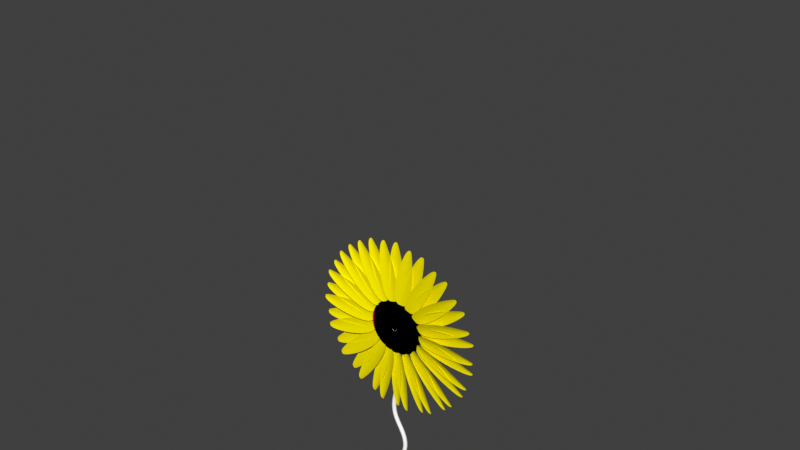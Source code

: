 # Source: sunflower.blend  (saved by Blender 3.6.13; exported with 4.5.12 LTS)
import bpy
from mathutils import Matrix  # noqa: F401  (used for matrix-valued properties, if any)

bpy.ops.wm.read_factory_settings(use_empty=True)
scene = bpy.context.scene
scene.name = 'Scene'

# ---- collections
col_collection = bpy.data.collections.new('Collection'); scene.collection.children.link(col_collection)

# ---- materials (node trees are filled in below, after node groups)
mat_material_001 = bpy.data.materials.new('Material.001')
mat_material_001.use_transparent_shadow = False
mat_material_002 = bpy.data.materials.new('Material.002')
mat_material_002.use_transparent_shadow = False
mat_material_003 = bpy.data.materials.new('Material.003')
mat_material_003.use_transparent_shadow = False

# ---- material node trees
mat_material_001.use_nodes = True; mat_material_001.node_tree.nodes.clear()
_N = mat_material_001.node_tree.nodes; _L = mat_material_001.node_tree.links
n0 = _N.new('ShaderNodeOutputMaterial'); n0.name = 'Material Output'; n0.location = (268, 257)
n1 = _N.new('ShaderNodeMapping'); n1.name = 'Mapping'; n1.location = (-655, 413)
n1.inputs[0].default_value = (0.1, -5.96e-08, 0.0)
n2 = _N.new('ShaderNodeValToRGB'); n2.name = 'Color Ramp'; n2.location = (-254, 216)
while len(n2.color_ramp.elements) > 1: n2.color_ramp.elements.remove(n2.color_ramp.elements[-1])
n2.color_ramp.elements[0].position = 0.0; n2.color_ramp.elements[0].color = (0.7723, 0.08484, 0.002202, 1.0)
_e = n2.color_ramp.elements.new(0.1018); _e.color = (1.0, 0.8841, 0.0, 1.0)
n3 = _N.new('ShaderNodeBsdfDiffuse'); n3.name = 'Diffuse BSDF'; n3.location = (26, 365)
n4 = _N.new('ShaderNodeTexGradient'); n4.name = 'Gradient Texture'; n4.location = (-468, 347)
_L.new(n4.outputs[0], n2.inputs[0])
_L.new(n1.outputs[0], n4.inputs[0])
_L.new(n2.outputs[0], n3.inputs[0])
_L.new(n3.outputs[0], n0.inputs[0])
n0.is_active_output = True
mat_material_002.use_nodes = True; mat_material_002.node_tree.nodes.clear()
_N = mat_material_002.node_tree.nodes; _L = mat_material_002.node_tree.links
n0 = _N.new('ShaderNodeOutputMaterial'); n0.name = 'Material Output'; n0.location = (275, 412)
n1 = _N.new('ShaderNodeBsdfDiffuse'); n1.name = 'Diffuse BSDF'; n1.location = (9, 368)
n2 = _N.new('ShaderNodeValToRGB'); n2.name = 'Color Ramp'; n2.location = (-295, 321)
n2.color_ramp.interpolation = 'EASE'
while len(n2.color_ramp.elements) > 1: n2.color_ramp.elements.remove(n2.color_ramp.elements[-1])
n2.color_ramp.elements[0].position = 0.0; n2.color_ramp.elements[0].color = (0.3856, 0.0, 0.05175, 1.0)
_e = n2.color_ramp.elements.new(0.003636); _e.color = (0.0, 0.0, 0.0, 1.0)
n3 = _N.new('ShaderNodeTexGradient'); n3.name = 'Gradient Texture'; n3.location = (-570, 325)
n3.gradient_type = 'QUADRATIC'
_L.new(n1.outputs[0], n0.inputs[0])
_L.new(n2.outputs[0], n1.inputs[0])
_L.new(n3.outputs[0], n2.inputs[0])
n0.is_active_output = True
mat_material_003.use_nodes = True; mat_material_003.node_tree.nodes.clear()
_N = mat_material_003.node_tree.nodes; _L = mat_material_003.node_tree.links
n0 = _N.new('ShaderNodeOutputMaterial'); n0.name = 'Material Output'; n0.location = (300, 300)
n1 = _N.new('ShaderNodeBsdfDiffuse'); n1.name = 'Diffuse BSDF'; n1.location = (-6, 258)
n2 = _N.new('ShaderNodeValToRGB'); n2.name = 'Color Ramp'; n2.location = (-359, 244)
while len(n2.color_ramp.elements) > 1: n2.color_ramp.elements.remove(n2.color_ramp.elements[-1])
n2.color_ramp.elements[0].position = 0.0; n2.color_ramp.elements[0].color = (0.05945, 0.5326, 0.0, 1.0)
_e = n2.color_ramp.elements.new(0.0); _e.color = (1.0, 1.0, 1.0, 1.0)
_L.new(n1.outputs[0], n0.inputs[0])
_L.new(n2.outputs[0], n1.inputs[0])
n0.is_active_output = True

# ---- world
world_world = bpy.data.worlds.new('World'); scene.world = world_world
world_world.use_nodes = True; world_world.node_tree.nodes.clear()
_N = world_world.node_tree.nodes; _L = world_world.node_tree.links
n0 = _N.new('ShaderNodeOutputWorld'); n0.name = 'World Output'; n0.location = (300, 300)
n1 = _N.new('ShaderNodeBackground'); n1.name = 'Background'; n1.location = (10, 300)
n1.inputs[0].default_value = (0.05088, 0.05088, 0.05088, 1.0)
_L.new(n1.outputs[0], n0.inputs[0])
n0.is_active_output = True
world_world.color = (0.05088, 0.05088, 0.05088)
world_world.use_sun_shadow = False
world_world.sun_shadow_jitter_overblur = 0.0

# ---- meshes
me_plane = bpy.data.meshes.new('Plane')
me_plane.from_pydata([(3.048, -0.06863, 0.5828), (10.01, -0.06963, 0.1543), (3.048, 0.2406, -0.8624), (10.01, 0.06963, -0.4965), (6.509, -0.2092, 0.8068), (6.509, 0.2092, -1.149), (3.048, 0.3116, -0.1398), (10.01, 0.2256, -0.1711), (7.465, 0.2256, 0.01633), (3.063, -0.06863, -0.4947), (9.458, -0.06963, -3.278), (2.569, 0.2406, -1.853), (9.235, 0.06963, -3.89), (6.392, -0.2092, -1.468), (5.723, 0.2092, -3.306), (2.816, 0.3116, -1.174), (9.347, 0.2256, -3.584), (7.02, 0.2256, -2.538), (2.709, -0.06863, -1.513), (7.766, -0.06963, -6.315), (1.78, 0.2406, -2.62), (7.348, 0.06963, -6.814), (5.505, -0.2092, -3.566), (4.247, 0.2092, -5.064), (2.245, 0.3116, -2.066), (7.557, 0.2256, -6.565), (5.729, 0.2256, -4.786), (2.029, -0.06863, -2.348), (5.138, -0.06963, -8.591), (0.7769, 0.2406, -3.071), (4.574, 0.06963, -8.916), (3.953, -0.2092, -5.233), (2.259, 0.2092, -6.211), (1.403, 0.3116, -2.709), (4.856, 0.2256, -8.753), (3.746, 0.2256, -6.456), (1.103, -0.06863, -2.9), (1.89, -0.06963, -9.83), (-0.3201, 0.2406, -3.151), (1.249, 0.06963, -9.943), (1.925, -0.2092, -6.27), (-0.001256, 0.2092, -6.609), (0.3915, 0.3116, -3.026), (1.57, 0.2256, -9.886), (1.312, 0.2256, -7.348), (0.04473, -0.06863, -3.102), (-1.586, -0.06963, -9.884), (-1.379, 0.2406, -2.852), (-2.227, 0.06963, -9.77), (-0.3357, -0.2092, -6.55), (-2.262, 0.2092, -6.21), (-0.6669, 0.3116, -2.977), (-1.906, 0.2256, -9.827), (-1.28, 0.2256, -7.354), (-1.019, -0.06863, -2.931), (-4.871, -0.06963, -8.745), (-2.271, 0.2406, -2.208), (-5.434, 0.06963, -8.42), (-2.556, -0.2092, -6.04), (-4.249, 0.2092, -5.062), (-1.645, 0.3116, -2.569), (-5.153, 0.2256, -8.582), (-3.718, 0.2256, -6.473), (-1.96, -0.06863, -2.405), (-7.568, -0.06963, -6.552), (-2.889, 0.2406, -1.298), (-7.986, 0.06963, -6.053), (-4.467, -0.2092, -4.802), (-5.725, 0.2092, -3.304), (-2.424, 0.3116, -1.852), (-7.777, 0.2256, -6.302), (-5.708, 0.2256, -4.811), (-2.664, -0.06863, -1.59), (-9.352, -0.06963, -3.568), (-3.159, 0.2406, -0.2319), (-9.575, 0.06963, -2.957), (-5.84, -0.2092, -2.984), (-6.509, 0.2092, -1.146), (-2.912, 0.3116, -0.9109), (-9.464, 0.2256, -3.262), (-7.009, 0.2256, -2.568), (-3.048, -0.06863, -0.5828), (-10.01, -0.06963, -0.1543), (-3.048, 0.2406, 0.8624), (-10.01, 0.06963, 0.4965), (-6.509, -0.2092, -0.8068), (-6.509, 0.2092, 1.149), (-3.048, 0.3116, 0.1398), (-10.01, 0.2256, 0.1711), (-7.465, 0.2256, -0.01633), (-3.063, -0.06863, 0.4947), (-9.458, -0.06963, 3.278), (-2.569, 0.2406, 1.853), (-9.235, 0.06963, 3.89), (-6.392, -0.2092, 1.468), (-5.723, 0.2092, 3.306), (-2.816, 0.3116, 1.174), (-9.347, 0.2256, 3.584), (-7.02, 0.2256, 2.538), (-2.709, -0.06863, 1.513), (-7.766, -0.06963, 6.315), (-1.78, 0.2406, 2.62), (-7.348, 0.06963, 6.814), (-5.505, -0.2092, 3.566), (-4.247, 0.2092, 5.064), (-2.245, 0.3116, 2.066), (-7.557, 0.2256, 6.565), (-5.729, 0.2256, 4.786), (-2.029, -0.06863, 2.348), (-5.138, -0.06963, 8.591), (-0.7769, 0.2406, 3.071), (-4.574, 0.06963, 8.916), (-3.953, -0.2092, 5.233), (-2.259, 0.2092, 6.211), (-1.403, 0.3116, 2.709), (-4.856, 0.2256, 8.753), (-3.746, 0.2256, 6.456), (-1.103, -0.06863, 2.9), (-1.89, -0.06963, 9.83), (0.3201, 0.2406, 3.151), (-1.249, 0.06963, 9.943), (-1.925, -0.2092, 6.27), (0.001254, 0.2092, 6.609), (-0.3915, 0.3116, 3.026), (-1.57, 0.2256, 9.886), (-1.312, 0.2256, 7.348), (-0.04473, -0.06863, 3.102), (1.586, -0.06963, 9.884), (1.379, 0.2406, 2.852), (2.227, 0.06963, 9.77), (0.3357, -0.2092, 6.55), (2.262, 0.2092, 6.21), (0.6669, 0.3116, 2.977), (1.906, 0.2256, 9.827), (1.28, 0.2256, 7.354), (1.019, -0.06863, 2.931), (4.871, -0.06963, 8.745), (2.271, 0.2406, 2.208), (5.434, 0.06963, 8.42), (2.556, -0.2092, 6.04), (4.249, 0.2092, 5.062), (1.645, 0.3116, 2.569), (5.153, 0.2256, 8.582), (3.718, 0.2256, 6.473), (1.96, -0.06863, 2.405), (7.568, -0.06963, 6.552), (2.889, 0.2406, 1.298), (7.986, 0.06963, 6.053), (4.467, -0.2092, 4.802), (5.725, 0.2092, 3.304), (2.424, 0.3116, 1.852), (7.777, 0.2256, 6.302), (5.708, 0.2256, 4.811), (2.664, -0.06863, 1.59), (9.352, -0.06963, 3.568), (3.159, 0.2406, 0.2319), (9.575, 0.06963, 2.957), (5.84, -0.2092, 2.984), (6.509, 0.2092, 1.146), (2.912, 0.3116, 0.9109), (9.464, 0.2256, 3.262), (7.009, 0.2256, 2.568)], [], [(8, 7, 3, 5), (6, 8, 5, 2), (0, 4, 8, 6), (4, 1, 7, 8), (17, 16, 12, 14), (15, 17, 14, 11), (9, 13, 17, 15), (13, 10, 16, 17), (26, 25, 21, 23), (24, 26, 23, 20), (18, 22, 26, 24), (22, 19, 25, 26), (35, 34, 30, 32), (33, 35, 32, 29), (27, 31, 35, 33), (31, 28, 34, 35), (44, 43, 39, 41), (42, 44, 41, 38), (36, 40, 44, 42), (40, 37, 43, 44), (53, 52, 48, 50), (51, 53, 50, 47), (45, 49, 53, 51), (49, 46, 52, 53), (62, 61, 57, 59), (60, 62, 59, 56), (54, 58, 62, 60), (58, 55, 61, 62), (71, 70, 66, 68), (69, 71, 68, 65), (63, 67, 71, 69), (67, 64, 70, 71), (80, 79, 75, 77), (78, 80, 77, 74), (72, 76, 80, 78), (76, 73, 79, 80), (89, 88, 84, 86), (87, 89, 86, 83), (81, 85, 89, 87), (85, 82, 88, 89), (98, 97, 93, 95), (96, 98, 95, 92), (90, 94, 98, 96), (94, 91, 97, 98), (107, 106, 102, 104), (105, 107, 104, 101), (99, 103, 107, 105), (103, 100, 106, 107), (116, 115, 111, 113), (114, 116, 113, 110), (108, 112, 116, 114), (112, 109, 115, 116), (125, 124, 120, 122), (123, 125, 122, 119), (117, 121, 125, 123), (121, 118, 124, 125), (134, 133, 129, 131), (132, 134, 131, 128), (126, 130, 134, 132), (130, 127, 133, 134), (143, 142, 138, 140), (141, 143, 140, 137), (135, 139, 143, 141), (139, 136, 142, 143), (152, 151, 147, 149), (150, 152, 149, 146), (144, 148, 152, 150), (148, 145, 151, 152), (161, 160, 156, 158), (159, 161, 158, 155), (153, 157, 161, 159), (157, 154, 160, 161)])
me_plane.polygons.foreach_set('use_smooth', [True] * 72)
_uv = me_plane.uv_layers.new(name='UVMap')
_uv.uv.foreach_set('vector', [0.5, 0.5, 1.0, 0.5, 1.0, 1.0, 0.5, 1.0, 0.0, 0.5, 0.5, 0.5, 0.5, 1.0, 0.0, 1.0, 0.0, 0.0, 0.5, 0.0, 0.5, 0.5, 0.0, 0.5, 0.5, 0.0, 1.0, 0.0, 1.0, 0.5, 0.5, 0.5, 0.5, 0.5, 1.0, 0.5, 1.0, 1.0, 0.5, 1.0, 0.0, 0.5, 0.5, 0.5, 0.5, 1.0, 0.0, 1.0, 0.0, 0.0, 0.5, 0.0, 0.5, 0.5, 0.0, 0.5, 0.5, 0.0, 1.0, 0.0, 1.0, 0.5, 0.5, 0.5, 0.5, 0.5, 1.0, 0.5, 1.0, 1.0, 0.5, 1.0, 0.0, 0.5, 0.5, 0.5, 0.5, 1.0, 0.0, 1.0, 0.0, 0.0, 0.5, 0.0, 0.5, 0.5, 0.0, 0.5, 0.5, 0.0, 1.0, 0.0, 1.0, 0.5, 0.5, 0.5, 0.5, 0.5, 1.0, 0.5, 1.0, 1.0, 0.5, 1.0, 0.0, 0.5, 0.5, 0.5, 0.5, 1.0, 0.0, 1.0, 0.0, 0.0, 0.5, 0.0, 0.5, 0.5, 0.0, 0.5, 0.5, 0.0, 1.0, 0.0, 1.0, 0.5, 0.5, 0.5, 0.5, 0.5, 1.0, 0.5, 1.0, 1.0, 0.5, 1.0, 0.0, 0.5, 0.5, 0.5, 0.5, 1.0, 0.0, 1.0, 0.0, 0.0, 0.5, 0.0, 0.5, 0.5, 0.0, 0.5, 0.5, 0.0, 1.0, 0.0, 1.0, 0.5, 0.5, 0.5, 0.5, 0.5, 1.0, 0.5, 1.0, 1.0, 0.5, 1.0, 0.0, 0.5, 0.5, 0.5, 0.5, 1.0, 0.0, 1.0, 0.0, 0.0, 0.5, 0.0, 0.5, 0.5, 0.0, 0.5, 0.5, 0.0, 1.0, 0.0, 1.0, 0.5, 0.5, 0.5, 0.5, 0.5, 1.0, 0.5, 1.0, 1.0, 0.5, 1.0, 0.0, 0.5, 0.5, 0.5, 0.5, 1.0, 0.0, 1.0, 0.0, 0.0, 0.5, 0.0, 0.5, 0.5, 0.0, 0.5, 0.5, 0.0, 1.0, 0.0, 1.0, 0.5, 0.5, 0.5, 0.5, 0.5, 1.0, 0.5, 1.0, 1.0, 0.5, 1.0, 0.0, 0.5, 0.5, 0.5, 0.5, 1.0, 0.0, 1.0, 0.0, 0.0, 0.5, 0.0, 0.5, 0.5, 0.0, 0.5, 0.5, 0.0, 1.0, 0.0, 1.0, 0.5, 0.5, 0.5, 0.5, 0.5, 1.0, 0.5, 1.0, 1.0, 0.5, 1.0, 0.0, 0.5, 0.5, 0.5, 0.5, 1.0, 0.0, 1.0, 0.0, 0.0, 0.5, 0.0, 0.5, 0.5, 0.0, 0.5, 0.5, 0.0, 1.0, 0.0, 1.0, 0.5, 0.5, 0.5, 0.5, 0.5, 1.0, 0.5, 1.0, 1.0, 0.5, 1.0, 0.0, 0.5, 0.5, 0.5, 0.5, 1.0, 0.0, 1.0, 0.0, 0.0, 0.5, 0.0, 0.5, 0.5, 0.0, 0.5, 0.5, 0.0, 1.0, 0.0, 1.0, 0.5, 0.5, 0.5, 0.5, 0.5, 1.0, 0.5, 1.0, 1.0, 0.5, 1.0, 0.0, 0.5, 0.5, 0.5, 0.5, 1.0, 0.0, 1.0, 0.0, 0.0, 0.5, 0.0, 0.5, 0.5, 0.0, 0.5, 0.5, 0.0, 1.0, 0.0, 1.0, 0.5, 0.5, 0.5, 0.5, 0.5, 1.0, 0.5, 1.0, 1.0, 0.5, 1.0, 0.0, 0.5, 0.5, 0.5, 0.5, 1.0, 0.0, 1.0, 0.0, 0.0, 0.5, 0.0, 0.5, 0.5, 0.0, 0.5, 0.5, 0.0, 1.0, 0.0, 1.0, 0.5, 0.5, 0.5, 0.5, 0.5, 1.0, 0.5, 1.0, 1.0, 0.5, 1.0, 0.0, 0.5, 0.5, 0.5, 0.5, 1.0, 0.0, 1.0, 0.0, 0.0, 0.5, 0.0, 0.5, 0.5, 0.0, 0.5, 0.5, 0.0, 1.0, 0.0, 1.0, 0.5, 0.5, 0.5, 0.5, 0.5, 1.0, 0.5, 1.0, 1.0, 0.5, 1.0, 0.0, 0.5, 0.5, 0.5, 0.5, 1.0, 0.0, 1.0, 0.0, 0.0, 0.5, 0.0, 0.5, 0.5, 0.0, 0.5, 0.5, 0.0, 1.0, 0.0, 1.0, 0.5, 0.5, 0.5, 0.5, 0.5, 1.0, 0.5, 1.0, 1.0, 0.5, 1.0, 0.0, 0.5, 0.5, 0.5, 0.5, 1.0, 0.0, 1.0, 0.0, 0.0, 0.5, 0.0, 0.5, 0.5, 0.0, 0.5, 0.5, 0.0, 1.0, 0.0, 1.0, 0.5, 0.5, 0.5, 0.5, 0.5, 1.0, 0.5, 1.0, 1.0, 0.5, 1.0, 0.0, 0.5, 0.5, 0.5, 0.5, 1.0, 0.0, 1.0, 0.0, 0.0, 0.5, 0.0, 0.5, 0.5, 0.0, 0.5, 0.5, 0.0, 1.0, 0.0, 1.0, 0.5, 0.5, 0.5, 0.5, 0.5, 1.0, 0.5, 1.0, 1.0, 0.5, 1.0, 0.0, 0.5, 0.5, 0.5, 0.5, 1.0, 0.0, 1.0, 0.0, 0.0, 0.5, 0.0, 0.5, 0.5, 0.0, 0.5, 0.5, 0.0, 1.0, 0.0, 1.0, 0.5, 0.5, 0.5, 0.5, 0.5, 1.0, 0.5, 1.0, 1.0, 0.5, 1.0, 0.0, 0.5, 0.5, 0.5, 0.5, 1.0, 0.0, 1.0, 0.0, 0.0, 0.5, 0.0, 0.5, 0.5, 0.0, 0.5, 0.5, 0.0, 1.0, 0.0, 1.0, 0.5, 0.5, 0.5])
me_plane.materials.append(mat_material_001)
me_plane.update()
me_plane_001 = bpy.data.meshes.new('Plane.001')
me_plane_001.from_pydata([(3.048, -0.06863, 0.5828), (10.01, -0.06963, 0.1543), (3.048, 0.2406, -0.8624), (10.01, 0.06963, -0.4965), (6.509, -0.2092, 0.8068), (6.509, 0.2092, -1.149), (3.048, 0.3116, -0.1398), (10.01, 0.2256, -0.1711), (7.465, 0.2256, 0.01633), (3.063, -0.06863, -0.4947), (9.458, -0.06963, -3.278), (2.569, 0.2406, -1.853), (9.235, 0.06963, -3.89), (6.392, -0.2092, -1.468), (5.723, 0.2092, -3.306), (2.816, 0.3116, -1.174), (9.347, 0.2256, -3.584), (7.02, 0.2256, -2.538), (2.709, -0.06863, -1.513), (7.766, -0.06963, -6.315), (1.78, 0.2406, -2.62), (7.348, 0.06963, -6.814), (5.505, -0.2092, -3.566), (4.247, 0.2092, -5.064), (2.245, 0.3116, -2.066), (7.557, 0.2256, -6.565), (5.729, 0.2256, -4.786), (2.029, -0.06863, -2.348), (5.138, -0.06963, -8.591), (0.7769, 0.2406, -3.071), (4.574, 0.06963, -8.916), (3.953, -0.2092, -5.233), (2.259, 0.2092, -6.211), (1.403, 0.3116, -2.709), (4.856, 0.2256, -8.753), (3.746, 0.2256, -6.456), (1.103, -0.06863, -2.9), (1.89, -0.06963, -9.83), (-0.3201, 0.2406, -3.151), (1.249, 0.06963, -9.943), (1.925, -0.2092, -6.27), (-0.001256, 0.2092, -6.609), (0.3915, 0.3116, -3.026), (1.57, 0.2256, -9.886), (1.312, 0.2256, -7.348), (0.04473, -0.06863, -3.102), (-1.586, -0.06963, -9.884), (-1.379, 0.2406, -2.852), (-2.227, 0.06963, -9.77), (-0.3357, -0.2092, -6.55), (-2.262, 0.2092, -6.21), (-0.6669, 0.3116, -2.977), (-1.906, 0.2256, -9.827), (-1.28, 0.2256, -7.354), (-1.019, -0.06863, -2.931), (-4.871, -0.06963, -8.745), (-2.271, 0.2406, -2.208), (-5.434, 0.06963, -8.42), (-2.556, -0.2092, -6.04), (-4.249, 0.2092, -5.062), (-1.645, 0.3116, -2.569), (-5.153, 0.2256, -8.582), (-3.718, 0.2256, -6.473), (-1.96, -0.06863, -2.405), (-7.568, -0.06963, -6.552), (-2.889, 0.2406, -1.298), (-7.986, 0.06963, -6.053), (-4.467, -0.2092, -4.802), (-5.725, 0.2092, -3.304), (-2.424, 0.3116, -1.852), (-7.777, 0.2256, -6.302), (-5.708, 0.2256, -4.811), (-2.664, -0.06863, -1.59), (-9.352, -0.06963, -3.568), (-3.159, 0.2406, -0.2319), (-9.575, 0.06963, -2.957), (-5.84, -0.2092, -2.984), (-6.509, 0.2092, -1.146), (-2.912, 0.3116, -0.9109), (-9.464, 0.2256, -3.262), (-7.009, 0.2256, -2.568), (-3.048, -0.06863, -0.5828), (-10.01, -0.06963, -0.1543), (-3.048, 0.2406, 0.8624), (-10.01, 0.06963, 0.4965), (-6.509, -0.2092, -0.8068), (-6.509, 0.2092, 1.149), (-3.048, 0.3116, 0.1398), (-10.01, 0.2256, 0.1711), (-7.465, 0.2256, -0.01633), (-3.063, -0.06863, 0.4947), (-9.458, -0.06963, 3.278), (-2.569, 0.2406, 1.853), (-9.235, 0.06963, 3.89), (-6.392, -0.2092, 1.468), (-5.723, 0.2092, 3.306), (-2.816, 0.3116, 1.174), (-9.347, 0.2256, 3.584), (-7.02, 0.2256, 2.538), (-2.709, -0.06863, 1.513), (-7.766, -0.06963, 6.315), (-1.78, 0.2406, 2.62), (-7.348, 0.06963, 6.814), (-5.505, -0.2092, 3.566), (-4.247, 0.2092, 5.064), (-2.245, 0.3116, 2.066), (-7.557, 0.2256, 6.565), (-5.729, 0.2256, 4.786), (-2.029, -0.06863, 2.348), (-5.138, -0.06963, 8.591), (-0.7769, 0.2406, 3.071), (-4.574, 0.06963, 8.916), (-3.953, -0.2092, 5.233), (-2.259, 0.2092, 6.211), (-1.403, 0.3116, 2.709), (-4.856, 0.2256, 8.753), (-3.746, 0.2256, 6.456), (-1.103, -0.06863, 2.9), (-1.89, -0.06963, 9.83), (0.3201, 0.2406, 3.151), (-1.249, 0.06963, 9.943), (-1.925, -0.2092, 6.27), (0.001254, 0.2092, 6.609), (-0.3915, 0.3116, 3.026), (-1.57, 0.2256, 9.886), (-1.312, 0.2256, 7.348), (-0.04473, -0.06863, 3.102), (1.586, -0.06963, 9.884), (1.379, 0.2406, 2.852), (2.227, 0.06963, 9.77), (0.3357, -0.2092, 6.55), (2.262, 0.2092, 6.21), (0.6669, 0.3116, 2.977), (1.906, 0.2256, 9.827), (1.28, 0.2256, 7.354), (1.019, -0.06863, 2.931), (4.871, -0.06963, 8.745), (2.271, 0.2406, 2.208), (5.434, 0.06963, 8.42), (2.556, -0.2092, 6.04), (4.249, 0.2092, 5.062), (1.645, 0.3116, 2.569), (5.153, 0.2256, 8.582), (3.718, 0.2256, 6.473), (1.96, -0.06863, 2.405), (7.568, -0.06963, 6.552), (2.889, 0.2406, 1.298), (7.986, 0.06963, 6.053), (4.467, -0.2092, 4.802), (5.725, 0.2092, 3.304), (2.424, 0.3116, 1.852), (7.777, 0.2256, 6.302), (5.708, 0.2256, 4.811), (2.664, -0.06863, 1.59), (9.352, -0.06963, 3.568), (3.159, 0.2406, 0.2319), (9.575, 0.06963, 2.957), (5.84, -0.2092, 2.984), (6.509, 0.2092, 1.146), (2.912, 0.3116, 0.9109), (9.464, 0.2256, 3.262), (7.009, 0.2256, 2.568)], [], [(8, 7, 3, 5), (6, 8, 5, 2), (0, 4, 8, 6), (4, 1, 7, 8), (17, 16, 12, 14), (15, 17, 14, 11), (9, 13, 17, 15), (13, 10, 16, 17), (26, 25, 21, 23), (24, 26, 23, 20), (18, 22, 26, 24), (22, 19, 25, 26), (35, 34, 30, 32), (33, 35, 32, 29), (27, 31, 35, 33), (31, 28, 34, 35), (44, 43, 39, 41), (42, 44, 41, 38), (36, 40, 44, 42), (40, 37, 43, 44), (53, 52, 48, 50), (51, 53, 50, 47), (45, 49, 53, 51), (49, 46, 52, 53), (62, 61, 57, 59), (60, 62, 59, 56), (54, 58, 62, 60), (58, 55, 61, 62), (71, 70, 66, 68), (69, 71, 68, 65), (63, 67, 71, 69), (67, 64, 70, 71), (80, 79, 75, 77), (78, 80, 77, 74), (72, 76, 80, 78), (76, 73, 79, 80), (89, 88, 84, 86), (87, 89, 86, 83), (81, 85, 89, 87), (85, 82, 88, 89), (98, 97, 93, 95), (96, 98, 95, 92), (90, 94, 98, 96), (94, 91, 97, 98), (107, 106, 102, 104), (105, 107, 104, 101), (99, 103, 107, 105), (103, 100, 106, 107), (116, 115, 111, 113), (114, 116, 113, 110), (108, 112, 116, 114), (112, 109, 115, 116), (125, 124, 120, 122), (123, 125, 122, 119), (117, 121, 125, 123), (121, 118, 124, 125), (134, 133, 129, 131), (132, 134, 131, 128), (126, 130, 134, 132), (130, 127, 133, 134), (143, 142, 138, 140), (141, 143, 140, 137), (135, 139, 143, 141), (139, 136, 142, 143), (152, 151, 147, 149), (150, 152, 149, 146), (144, 148, 152, 150), (148, 145, 151, 152), (161, 160, 156, 158), (159, 161, 158, 155), (153, 157, 161, 159), (157, 154, 160, 161)])
me_plane_001.polygons.foreach_set('use_smooth', [True] * 72)
_uv = me_plane_001.uv_layers.new(name='UVMap')
_uv.uv.foreach_set('vector', [0.5, 0.5, 1.0, 0.5, 1.0, 1.0, 0.5, 1.0, 0.0, 0.5, 0.5, 0.5, 0.5, 1.0, 0.0, 1.0, 0.0, 0.0, 0.5, 0.0, 0.5, 0.5, 0.0, 0.5, 0.5, 0.0, 1.0, 0.0, 1.0, 0.5, 0.5, 0.5, 0.5, 0.5, 1.0, 0.5, 1.0, 1.0, 0.5, 1.0, 0.0, 0.5, 0.5, 0.5, 0.5, 1.0, 0.0, 1.0, 0.0, 0.0, 0.5, 0.0, 0.5, 0.5, 0.0, 0.5, 0.5, 0.0, 1.0, 0.0, 1.0, 0.5, 0.5, 0.5, 0.5, 0.5, 1.0, 0.5, 1.0, 1.0, 0.5, 1.0, 0.0, 0.5, 0.5, 0.5, 0.5, 1.0, 0.0, 1.0, 0.0, 0.0, 0.5, 0.0, 0.5, 0.5, 0.0, 0.5, 0.5, 0.0, 1.0, 0.0, 1.0, 0.5, 0.5, 0.5, 0.5, 0.5, 1.0, 0.5, 1.0, 1.0, 0.5, 1.0, 0.0, 0.5, 0.5, 0.5, 0.5, 1.0, 0.0, 1.0, 0.0, 0.0, 0.5, 0.0, 0.5, 0.5, 0.0, 0.5, 0.5, 0.0, 1.0, 0.0, 1.0, 0.5, 0.5, 0.5, 0.5, 0.5, 1.0, 0.5, 1.0, 1.0, 0.5, 1.0, 0.0, 0.5, 0.5, 0.5, 0.5, 1.0, 0.0, 1.0, 0.0, 0.0, 0.5, 0.0, 0.5, 0.5, 0.0, 0.5, 0.5, 0.0, 1.0, 0.0, 1.0, 0.5, 0.5, 0.5, 0.5, 0.5, 1.0, 0.5, 1.0, 1.0, 0.5, 1.0, 0.0, 0.5, 0.5, 0.5, 0.5, 1.0, 0.0, 1.0, 0.0, 0.0, 0.5, 0.0, 0.5, 0.5, 0.0, 0.5, 0.5, 0.0, 1.0, 0.0, 1.0, 0.5, 0.5, 0.5, 0.5, 0.5, 1.0, 0.5, 1.0, 1.0, 0.5, 1.0, 0.0, 0.5, 0.5, 0.5, 0.5, 1.0, 0.0, 1.0, 0.0, 0.0, 0.5, 0.0, 0.5, 0.5, 0.0, 0.5, 0.5, 0.0, 1.0, 0.0, 1.0, 0.5, 0.5, 0.5, 0.5, 0.5, 1.0, 0.5, 1.0, 1.0, 0.5, 1.0, 0.0, 0.5, 0.5, 0.5, 0.5, 1.0, 0.0, 1.0, 0.0, 0.0, 0.5, 0.0, 0.5, 0.5, 0.0, 0.5, 0.5, 0.0, 1.0, 0.0, 1.0, 0.5, 0.5, 0.5, 0.5, 0.5, 1.0, 0.5, 1.0, 1.0, 0.5, 1.0, 0.0, 0.5, 0.5, 0.5, 0.5, 1.0, 0.0, 1.0, 0.0, 0.0, 0.5, 0.0, 0.5, 0.5, 0.0, 0.5, 0.5, 0.0, 1.0, 0.0, 1.0, 0.5, 0.5, 0.5, 0.5, 0.5, 1.0, 0.5, 1.0, 1.0, 0.5, 1.0, 0.0, 0.5, 0.5, 0.5, 0.5, 1.0, 0.0, 1.0, 0.0, 0.0, 0.5, 0.0, 0.5, 0.5, 0.0, 0.5, 0.5, 0.0, 1.0, 0.0, 1.0, 0.5, 0.5, 0.5, 0.5, 0.5, 1.0, 0.5, 1.0, 1.0, 0.5, 1.0, 0.0, 0.5, 0.5, 0.5, 0.5, 1.0, 0.0, 1.0, 0.0, 0.0, 0.5, 0.0, 0.5, 0.5, 0.0, 0.5, 0.5, 0.0, 1.0, 0.0, 1.0, 0.5, 0.5, 0.5, 0.5, 0.5, 1.0, 0.5, 1.0, 1.0, 0.5, 1.0, 0.0, 0.5, 0.5, 0.5, 0.5, 1.0, 0.0, 1.0, 0.0, 0.0, 0.5, 0.0, 0.5, 0.5, 0.0, 0.5, 0.5, 0.0, 1.0, 0.0, 1.0, 0.5, 0.5, 0.5, 0.5, 0.5, 1.0, 0.5, 1.0, 1.0, 0.5, 1.0, 0.0, 0.5, 0.5, 0.5, 0.5, 1.0, 0.0, 1.0, 0.0, 0.0, 0.5, 0.0, 0.5, 0.5, 0.0, 0.5, 0.5, 0.0, 1.0, 0.0, 1.0, 0.5, 0.5, 0.5, 0.5, 0.5, 1.0, 0.5, 1.0, 1.0, 0.5, 1.0, 0.0, 0.5, 0.5, 0.5, 0.5, 1.0, 0.0, 1.0, 0.0, 0.0, 0.5, 0.0, 0.5, 0.5, 0.0, 0.5, 0.5, 0.0, 1.0, 0.0, 1.0, 0.5, 0.5, 0.5, 0.5, 0.5, 1.0, 0.5, 1.0, 1.0, 0.5, 1.0, 0.0, 0.5, 0.5, 0.5, 0.5, 1.0, 0.0, 1.0, 0.0, 0.0, 0.5, 0.0, 0.5, 0.5, 0.0, 0.5, 0.5, 0.0, 1.0, 0.0, 1.0, 0.5, 0.5, 0.5, 0.5, 0.5, 1.0, 0.5, 1.0, 1.0, 0.5, 1.0, 0.0, 0.5, 0.5, 0.5, 0.5, 1.0, 0.0, 1.0, 0.0, 0.0, 0.5, 0.0, 0.5, 0.5, 0.0, 0.5, 0.5, 0.0, 1.0, 0.0, 1.0, 0.5, 0.5, 0.5, 0.5, 0.5, 1.0, 0.5, 1.0, 1.0, 0.5, 1.0, 0.0, 0.5, 0.5, 0.5, 0.5, 1.0, 0.0, 1.0, 0.0, 0.0, 0.5, 0.0, 0.5, 0.5, 0.0, 0.5, 0.5, 0.0, 1.0, 0.0, 1.0, 0.5, 0.5, 0.5, 0.5, 0.5, 1.0, 0.5, 1.0, 1.0, 0.5, 1.0, 0.0, 0.5, 0.5, 0.5, 0.5, 1.0, 0.0, 1.0, 0.0, 0.0, 0.5, 0.0, 0.5, 0.5, 0.0, 0.5, 0.5, 0.0, 1.0, 0.0, 1.0, 0.5, 0.5, 0.5])
me_plane_001.materials.append(mat_material_001)
me_plane_001.update()
me_circle = bpy.data.meshes.new('Circle')
me_circle.from_pydata([(0.3396, 0.3158, -3.152), (-0.2808, 0.2783, -3.158), (-0.8904, 0.2425, -3.042), (-1.466, 0.2097, -2.809), (-1.985, 0.1813, -2.468), (-2.428, 0.1582, -2.033), (-2.777, 0.1415, -1.519), (-3.02, 0.1317, -0.9471), (-3.147, 0.1293, -0.3386), (-3.152, 0.1342, 0.2829), (-3.037, 0.1464, 0.8936), (-2.805, 0.1654, 1.47), (-2.465, 0.1904, 1.99), (-2.031, 0.2204, 2.433), (-1.518, 0.2544, 2.783), (-0.947, 0.2909, 3.026), (-0.3396, 0.3287, 3.152), (0.2808, 0.3662, 3.158), (0.8904, 0.4021, 3.042), (1.466, 0.4348, 2.809), (1.985, 0.4633, 2.468), (2.428, 0.4863, 2.033), (2.777, 0.503, 1.519), (3.02, 0.5128, 0.9471), (3.147, 0.5153, 0.3386), (3.152, 0.5103, -0.2829), (3.037, 0.4981, -0.8936), (2.805, 0.4792, -1.47), (2.465, 0.4542, -1.99), (2.031, 0.4241, -2.433), (1.518, 0.3902, -2.783), (0.947, 0.3536, -3.026), (0.2373, 0.157, -2.083), (-0.1604, 0.133, -2.087), (-0.5512, 0.11, -2.013), (-0.92, 0.08899, -1.863), (-1.253, 0.07076, -1.645), (-1.537, 0.056, -1.366), (-1.761, 0.04528, -1.036), (-1.916, 0.03902, -0.6697), (-1.997, 0.03744, -0.2796), (-2.001, 0.04063, 0.1188), (-1.927, 0.04844, 0.5102), (-1.778, 0.06059, 0.8797), (-1.561, 0.0766, 1.213), (-1.282, 0.09586, 1.497), (-0.9534, 0.1176, 1.721), (-0.5874, 0.1411, 1.877), (-0.1981, 0.1653, 1.958), (0.1996, 0.1893, 1.962), (0.5904, 0.2123, 1.887), (0.9592, 0.2333, 1.738), (1.292, 0.2516, 1.52), (1.576, 0.2663, 1.241), (1.8, 0.277, 0.9113), (1.955, 0.2833, 0.5445), (2.037, 0.2849, 0.1545), (2.04, 0.2817, -0.2439), (1.966, 0.2739, -0.6354), (1.818, 0.2617, -1.005), (1.6, 0.2457, -1.338), (1.321, 0.2265, -1.622), (0.9926, 0.2047, -1.846), (0.607, 0.3424, -1.94), (0.5926, -0.01873, -1.913), (0.1504, -0.05409, -1.864), (-0.2948, -0.0754, -1.742), (-0.7257, -0.08184, -1.551), (-1.126, -0.07316, -1.299), (-1.48, -0.0497, -0.9948), (-1.774, -0.01235, -0.6506), (0.9298, -0.01692, -1.594), (0.472, -0.07318, -1.485), (-0.002368, -0.1088, -1.318), (-0.475, -0.1224, -1.097), (-0.9279, -0.1135, -0.8324), (-1.344, -0.08247, -0.5338), (-1.706, -0.03042, -0.2126), (1.218, 0.02897, -1.228), (0.7607, -0.02328, -1.056), (0.2755, -0.05821, -0.843), (-0.2196, -0.07449, -0.5975), (-0.7055, -0.07148, -0.3289), (-1.163, -0.0493, -0.04748), (-1.576, -0.008811, 0.2358), (1.462, 0.08316, -0.8117), (1.026, 0.03751, -0.578), (0.5498, 0.004841, -0.3252), (0.05186, -0.01359, -0.06315), (-0.4488, -0.01708, 0.1982), (-0.9329, -0.005488, 0.4487), (-1.382, 0.02074, 0.6788), (1.651, 0.1403, -0.3661), (1.252, 0.1031, -0.08003), (0.8037, 0.0739, 0.2027), (0.3221, 0.05402, 0.4712), (-0.1741, 0.04417, 0.7152), (-0.6657, 0.04473, 0.9252), (-1.134, 0.05568, 1.093), (1.774, 0.1951, 0.08487), (1.427, 0.167, 0.408), (1.021, 0.1423, 0.7071), (0.5739, 0.1219, 0.9709), (0.1016, 0.1065, 1.189), (-0.3773, 0.09687, 1.353), (-0.8445, 0.09327, 1.457), (1.825, 0.2422, 0.518), (1.537, 0.2233, 0.857), (1.188, 0.2035, 1.156), (0.791, 0.1836, 1.403), (0.3617, 0.1643, 1.589), (-0.08359, 0.1465, 1.706), (-0.5277, 0.1307, 1.751)], [], [(18, 17, 49, 50), (5, 4, 36, 37), (0, 31, 63, 32), (19, 18, 50, 51), (6, 5, 37, 38), (20, 19, 51, 52), (7, 6, 38, 39), (21, 20, 52, 53), (8, 7, 39, 40), (22, 21, 53, 54), (9, 8, 40, 41), (23, 22, 54, 55), (10, 9, 41, 42), (24, 23, 55, 56), (11, 10, 42, 43), (25, 24, 56, 57), (12, 11, 43, 44), (26, 25, 57, 58), (13, 12, 44, 45), (27, 26, 58, 59), (14, 13, 45, 46), (1, 0, 32, 33), (28, 27, 59, 60), (15, 14, 46, 47), (2, 1, 33, 34), (29, 28, 60, 61), (16, 15, 47, 48), (3, 2, 34, 35), (30, 29, 61, 62), (17, 16, 48, 49), (4, 3, 35, 36), (31, 30, 62, 63), (63, 62, 64, 32), (62, 61, 71, 64), (61, 60, 78, 71), (60, 59, 85, 78), (59, 58, 92, 85), (58, 57, 99, 92), (57, 56, 106, 99), (56, 55, 54, 106), (32, 64, 65, 33), (64, 71, 72, 65), (71, 78, 79, 72), (78, 85, 86, 79), (85, 92, 93, 86), (92, 99, 100, 93), (99, 106, 107, 100), (106, 54, 53, 107), (33, 65, 66, 34), (65, 72, 73, 66), (72, 79, 80, 73), (79, 86, 87, 80), (86, 93, 94, 87), (93, 100, 101, 94), (100, 107, 108, 101), (107, 53, 52, 108), (34, 66, 67, 35), (66, 73, 74, 67), (73, 80, 81, 74), (80, 87, 88, 81), (87, 94, 95, 88), (94, 101, 102, 95), (101, 108, 109, 102), (108, 52, 51, 109), (35, 67, 68, 36), (67, 74, 75, 68), (74, 81, 82, 75), (81, 88, 89, 82), (88, 95, 96, 89), (95, 102, 103, 96), (102, 109, 110, 103), (109, 51, 50, 110), (36, 68, 69, 37), (68, 75, 76, 69), (75, 82, 83, 76), (82, 89, 90, 83), (89, 96, 97, 90), (96, 103, 104, 97), (103, 110, 111, 104), (110, 50, 49, 111), (37, 69, 70, 38), (69, 76, 77, 70), (76, 83, 84, 77), (83, 90, 91, 84), (90, 97, 98, 91), (97, 104, 105, 98), (104, 111, 112, 105), (111, 49, 48, 112), (38, 70, 40, 39), (70, 77, 41, 40), (77, 84, 42, 41), (84, 91, 43, 42), (91, 98, 44, 43), (98, 105, 45, 44), (105, 112, 46, 45), (112, 48, 47, 46)])
_uv = me_circle.uv_layers.new(name='UVMap')
_uv.uv.foreach_set('vector', [0.0, 0.0, 0.0, 0.0, 0.0, 0.0, 0.0, 0.0, 0.0, 0.0, 0.0, 0.0, 0.0, 0.0, 0.0, 0.0, 0.0, 0.0, 0.0, 0.0, 0.0, 0.0, 0.0, 0.0, 0.0, 0.0, 0.0, 0.0, 0.0, 0.0, 0.0, 0.0, 0.0, 0.0, 0.0, 0.0, 0.0, 0.0, 0.0, 0.0, 0.0, 0.0, 0.0, 0.0, 0.0, 0.0, 0.0, 0.0, 0.0, 0.0, 0.0, 0.0, 0.0, 0.0, 0.0, 0.0, 0.0, 0.0, 0.0, 0.0, 0.0, 0.0, 0.0, 0.0, 0.0, 0.0, 0.0, 0.0, 0.0, 0.0, 0.0, 0.0, 0.0, 0.0, 0.0, 0.0, 0.0, 0.0, 0.0, 0.0, 0.0, 0.0, 0.0, 0.0, 0.0, 0.0, 0.0, 0.0, 0.0, 0.0, 0.0, 0.0, 0.0, 0.0, 0.0, 0.0, 0.0, 0.0, 0.0, 0.0, 0.0, 0.0, 0.0, 0.0, 0.0, 0.0, 0.0, 0.0, 0.0, 0.0, 0.0, 0.0, 0.0, 0.0, 0.0, 0.0, 0.0, 0.0, 0.0, 0.0, 0.0, 0.0, 0.0, 0.0, 0.0, 0.0, 0.0, 0.0, 0.0, 0.0, 0.0, 0.0, 0.0, 0.0, 0.0, 0.0, 0.0, 0.0, 0.0, 0.0, 0.0, 0.0, 0.0, 0.0, 0.0, 0.0, 0.0, 0.0, 0.0, 0.0, 0.0, 0.0, 0.0, 0.0, 0.0, 0.0, 0.0, 0.0, 0.0, 0.0, 0.0, 0.0, 0.0, 0.0, 0.0, 0.0, 0.0, 0.0, 0.0, 0.0, 0.0, 0.0, 0.0, 0.0, 0.0, 0.0, 0.0, 0.0, 0.0, 0.0, 0.0, 0.0, 0.0, 0.0, 0.0, 0.0, 0.0, 0.0, 0.0, 0.0, 0.0, 0.0, 0.0, 0.0, 0.0, 0.0, 0.0, 0.0, 0.0, 0.0, 0.0, 0.0, 0.0, 0.0, 0.0, 0.0, 0.0, 0.0, 0.0, 0.0, 0.0, 0.0, 0.0, 0.0, 0.0, 0.0, 0.0, 0.0, 0.0, 0.0, 0.0, 0.0, 0.0, 0.0, 0.0, 0.0, 0.0, 0.0, 0.0, 0.0, 0.0, 0.0, 0.0, 0.0, 0.0, 0.0, 0.0, 0.0, 0.0, 0.0, 0.0, 0.0, 0.0, 0.0, 0.0, 0.0, 0.0, 0.0, 0.0, 0.0, 0.0, 0.0, 0.0, 0.0, 0.0, 0.0, 0.0, 0.0, 0.0, 0.0, 0.0, 0.0, 0.0, 0.0, 0.0, 0.0, 0.0, 0.0, 0.0, 0.0, 0.0, 0.0, 0.0, 0.0, 0.0, 0.0, 0.0, 0.0, 0.0, 0.0, 0.0, 0.0, 0.0, 0.0, 0.0, 0.0, 0.0, 0.0, 0.0, 0.0, 0.0, 0.0, 0.0, 0.0, 0.0, 0.0, 0.0, 0.0, 0.0, 0.0, 0.0, 0.0, 0.0, 0.0, 0.0, 0.0, 0.0, 0.0, 0.0, 0.0, 0.0, 0.0, 0.0, 0.0, 0.0, 0.0, 0.0, 0.0, 0.0, 0.0, 0.0, 0.0, 0.0, 0.0, 0.0, 0.0, 0.0, 0.0, 0.0, 0.0, 0.0, 0.0, 0.0, 0.0, 0.0, 0.0, 0.0, 0.0, 0.0, 0.0, 0.0, 0.0, 0.0, 0.0, 0.0, 0.0, 0.0, 0.0, 0.0, 0.0, 0.0, 0.0, 0.0, 0.0, 0.0, 0.0, 0.0, 0.0, 0.0, 0.0, 0.0, 0.0, 0.0, 0.0, 0.0, 0.0, 0.0, 0.0, 0.0, 0.0, 0.0, 0.0, 0.0, 0.0, 0.0, 0.0, 0.0, 0.0, 0.0, 0.0, 0.0, 0.0, 0.0, 0.0, 0.0, 0.0, 0.0, 0.0, 0.0, 0.0, 0.0, 0.0, 0.0, 0.0, 0.0, 0.0, 0.0, 0.0, 0.0, 0.0, 0.0, 0.0, 0.0, 0.0, 0.0, 0.0, 0.0, 0.0, 0.0, 0.0, 0.0, 0.0, 0.0, 0.0, 0.0, 0.0, 0.0, 0.0, 0.0, 0.0, 0.0, 0.0, 0.0, 0.0, 0.0, 0.0, 0.0, 0.0, 0.0, 0.0, 0.0, 0.0, 0.0, 0.0, 0.0, 0.0, 0.0, 0.0, 0.0, 0.0, 0.0, 0.0, 0.0, 0.0, 0.0, 0.0, 0.0, 0.0, 0.0, 0.0, 0.0, 0.0, 0.0, 0.0, 0.0, 0.0, 0.0, 0.0, 0.0, 0.0, 0.0, 0.0, 0.0, 0.0, 0.0, 0.0, 0.0, 0.0, 0.0, 0.0, 0.0, 0.0, 0.0, 0.0, 0.0, 0.0, 0.0, 0.0, 0.0, 0.0, 0.0, 0.0, 0.0, 0.0, 0.0, 0.0, 0.0, 0.0, 0.0, 0.0, 0.0, 0.0, 0.0, 0.0, 0.0, 0.0, 0.0, 0.0, 0.0, 0.0, 0.0, 0.0, 0.0, 0.0, 0.0, 0.0, 0.0, 0.0, 0.0, 0.0, 0.0, 0.0, 0.0, 0.0, 0.0, 0.0, 0.0, 0.0, 0.0, 0.0, 0.0, 0.0, 0.0, 0.0, 0.0, 0.0, 0.0, 0.0, 0.0, 0.0, 0.0, 0.0, 0.0, 0.0, 0.0, 0.0, 0.0, 0.0, 0.0, 0.0, 0.0, 0.0, 0.0, 0.0, 0.0, 0.0, 0.0, 0.0, 0.0, 0.0, 0.0, 0.0, 0.0, 0.0, 0.0, 0.0, 0.0, 0.0, 0.0, 0.0, 0.0, 0.0, 0.0, 0.0, 0.0, 0.0, 0.0, 0.0, 0.0, 0.0, 0.0, 0.0, 0.0, 0.0, 0.0, 0.0, 0.0, 0.0, 0.0, 0.0, 0.0, 0.0, 0.0, 0.0, 0.0, 0.0, 0.0, 0.0, 0.0, 0.0, 0.0, 0.0, 0.0, 0.0, 0.0, 0.0, 0.0, 0.0, 0.0, 0.0, 0.0, 0.0, 0.0, 0.0, 0.0, 0.0, 0.0, 0.0, 0.0, 0.0, 0.0, 0.0, 0.0, 0.0, 0.0, 0.0, 0.0, 0.0, 0.0, 0.0, 0.0, 0.0, 0.0, 0.0, 0.0, 0.0, 0.0, 0.0, 0.0, 0.0, 0.0, 0.0, 0.0, 0.0, 0.0, 0.0, 0.0, 0.0, 0.0, 0.0, 0.0, 0.0, 0.0, 0.0, 0.0, 0.0, 0.0, 0.0, 0.0, 0.0, 0.0, 0.0, 0.0, 0.0, 0.0, 0.0, 0.0, 0.0, 0.0, 0.0, 0.0, 0.0, 0.0, 0.0, 0.0, 0.0, 0.0, 0.0, 0.0, 0.0, 0.0, 0.0, 0.0, 0.0, 0.0, 0.0, 0.0, 0.0, 0.0, 0.0, 0.0, 0.0, 0.0, 0.0, 0.0, 0.0, 0.0, 0.0, 0.0, 0.0, 0.0, 0.0, 0.0, 0.0, 0.0, 0.0, 0.0, 0.0, 0.0, 0.0, 0.0, 0.0, 0.0, 0.0, 0.0, 0.0, 0.0, 0.0, 0.0, 0.0, 0.0, 0.0, 0.0, 0.0, 0.0, 0.0, 0.0, 0.0, 0.0, 0.0, 0.0, 0.0, 0.0, 0.0, 0.0, 0.0, 0.0, 0.0, 0.0, 0.0, 0.0, 0.0, 0.0, 0.0, 0.0, 0.0, 0.0, 0.0, 0.0, 0.0, 0.0, 0.0, 0.0, 0.0, 0.0, 0.0, 0.0, 0.0, 0.0, 0.0, 0.0, 0.0, 0.0, 0.0, 0.0, 0.0, 0.0, 0.0, 0.0, 0.0, 0.0, 0.0, 0.0, 0.0, 0.0, 0.0, 0.0, 0.0])
me_circle.materials.append(mat_material_002)
me_circle.update()

# ---- curves / text
cu_beziercircle_002 = bpy.data.curves.new('BezierCircle.002', 'CURVE')
cu_beziercircle_002.dimensions = '3D'
_sp = cu_beziercircle_002.splines.new('BEZIER'); _sp.bezier_points.add(3)
_sp.bezier_points.foreach_set('co', [-1.0, 0.0, 0.0, 0.0, 1.0, 0.0, 1.0, 0.0, 0.0, 0.0, -1.0, 0.0])
_sp.bezier_points.foreach_set('handle_left', [-1.0, -0.5521, 0.0, -0.5521, 1.0, 0.0, 1.0, 0.5521, 0.0, 0.5521, -1.0, 0.0])
_sp.bezier_points.foreach_set('handle_right', [-1.0, 0.5521, 0.0, 0.5521, 1.0, 0.0, 1.0, -0.5521, 0.0, -0.5521, -1.0, 0.0])
for _p, _l, _r in zip(_sp.bezier_points, ['AUTO', 'AUTO', 'AUTO', 'AUTO'], ['AUTO', 'AUTO', 'AUTO', 'AUTO']): _p.handle_left_type = _l; _p.handle_right_type = _r
_sp.order_u = 0
_sp.order_v = 0
_sp.use_cyclic_u = True
cu_beziercircle_002.use_path = True
cu_beziercircle_002.fill_mode = 'FULL'
cu_point_001 = bpy.data.curves.new('Point.001', 'CURVE')
cu_point_001.dimensions = '3D'
_sp = cu_point_001.splines.new('BEZIER'); _sp.bezier_points.add(7)
_sp.bezier_points.foreach_set('co', [0.0, 0.0, 0.0, -2.219e-16, 1.515, -0.9995, -6.415e-16, 1.765, -2.889, -1.331e-15, 1.522, -5.993, -1.069, 1.171, -11.16, 0.8394, 0.798, -15.22, -4.105e-15, 0.4716, -18.49, -4.426e-15, 2.01, -19.93])
_sp.bezier_points.foreach_set('handle_left', [8.665e-17, -0.5914, 0.3902, -8.86e-17, 1.139, -0.399, -4.764e-16, 1.745, -2.145, 0.1234, 1.61, -4.787, -1.31, 1.333, -9.118, 0.6751, 0.9653, -13.48, 0.1838, 0.002641, -17.26, -4.3e-15, 1.41, -19.37])
_sp.bezier_points.foreach_set('handle_right', [-8.665e-17, 0.5914, -0.3902, -3.62e-16, 1.91, -1.63, -9.113e-16, 1.797, -4.104, -0.2097, 1.372, -8.043, -0.8631, 1.033, -12.9, 0.9631, 0.6721, -16.53, -0.1146, 0.7639, -19.25, -4.551e-15, 2.611, -20.5])
for _p, _l, _r in zip(_sp.bezier_points, ['AUTO', 'AUTO', 'AUTO', 'AUTO', 'AUTO', 'AUTO', 'AUTO', 'AUTO'], ['AUTO', 'AUTO', 'AUTO', 'AUTO', 'AUTO', 'AUTO', 'AUTO', 'AUTO']): _p.handle_left_type = _l; _p.handle_right_type = _r
_sp.bezier_points.foreach_set('radius', [0.9124, 0.9124, 0.9124, 0.9124, 0.9124, 0.9124, 0.9124, 0.04433])
_sp.order_u = 2
_sp.use_endpoint_u = True
cu_point_001.materials.append(mat_material_003)
cu_point_001.use_path = True
cu_point_001.bevel_depth = 0.269
cu_point_001.fill_mode = 'FULL'

# ---- objects
ob_plane = bpy.data.objects.new('Plane', me_plane)
ob_plane_001 = bpy.data.objects.new('Plane.001', me_plane_001)
ob_circle = bpy.data.objects.new('Circle', me_circle)
ob_beziercircle_001 = bpy.data.objects.new('BezierCircle.001', cu_beziercircle_002)
ob_point_001 = bpy.data.objects.new('Point.001', cu_point_001)

# ---- transforms, parenting, visibility, modifiers, constraints
ob_plane.location = (0.0, 0.0, 0.0)
_m = ob_plane.modifiers.new('Subdivision', 'SUBSURF')
_m.levels = 2
ob_plane_001.location = (0.0, 0.274, 0.0)
ob_plane_001.rotation_euler = (1.196e-09, 0.1467, 1.797e-08)
_m = ob_plane_001.modifiers.new('Subdivision', 'SUBSURF')
_m.levels = 2
ob_circle.location = (0.0, 0.0, 0.0)
ob_beziercircle_001.location = (6.802, 1.378, 44.12)
ob_beziercircle_001.rotation_euler = (-0.0537, 0.128, 0.01655)
ob_beziercircle_001.scale = (0.02246, 0.02246, 0.02246)
ob_point_001.location = (0.0, 0.0, 0.0)

# ---- collection membership
col_collection.objects.link(ob_plane)
col_collection.objects.link(ob_plane_001)
col_collection.objects.link(ob_circle)
col_collection.objects.link(ob_beziercircle_001)
col_collection.objects.link(ob_point_001)

# ---- scene / render settings (as saved in the file)
scene.frame_start = 1; scene.frame_end = 250; scene.frame_set(0)
scene.render.engine = 'BLENDER_EEVEE_NEXT'
scene.cycles.sampling_pattern = 'TABULATED_SOBOL'
scene.eevee.use_gtao = True
scene.eevee.use_raytracing = True
scene.view_settings.look = 'High Contrast'
scene.view_settings.view_transform = 'Standard'
bpy.context.view_layer.update()

# ---- added for rendering (the .blend has no active camera and no usable light): camera, sun
cam_auto = bpy.data.cameras.new('AutoCamera')
cam_auto.lens = 50.0
cam_auto.sensor_width = 36.0
cam_auto.clip_end = 1114.08
ob_auto_camera = bpy.data.objects.new('AutoCamera', cam_auto)
scene.collection.objects.link(ob_auto_camera)
ob_auto_camera.location = (63.4807, -75.2944, 62.6101)
ob_auto_camera.rotation_euler = (1.09748, -7.21219e-08, 0.694738)
scene.camera = ob_auto_camera
light_auto_sun = bpy.data.lights.new('AutoSun', 'SUN')
light_auto_sun.energy = 3.0
light_auto_sun.angle = 0.0523599
ob_auto_sun = bpy.data.objects.new('AutoSun', light_auto_sun)
scene.collection.objects.link(ob_auto_sun)
ob_auto_sun.rotation_euler = (0.872665, 0.174533, 0.523599)
bpy.context.view_layer.update()
